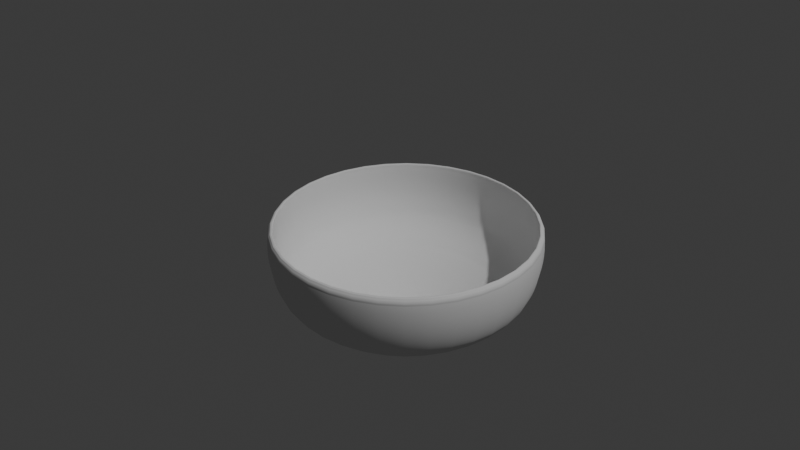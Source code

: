 # Source: bowl.blend  (saved by Blender 4.4.32; exported with 4.5.12 LTS)
import bpy
from mathutils import Matrix  # noqa: F401  (used for matrix-valued properties, if any)

bpy.ops.wm.read_factory_settings(use_empty=True)
scene = bpy.context.scene
scene.name = 'Scene'

# ---- collections
col_collection = bpy.data.collections.new('Collection'); scene.collection.children.link(col_collection)

# ---- world
world_world = bpy.data.worlds.new('World'); scene.world = world_world
world_world.use_nodes = True; world_world.node_tree.nodes.clear()
_N = world_world.node_tree.nodes; _L = world_world.node_tree.links
n0 = _N.new('ShaderNodeOutputWorld'); n0.name = 'World Output'; n0.location = (300, 300)
n1 = _N.new('ShaderNodeBackground'); n1.name = 'Background'; n1.location = (10, 300)
n1.inputs[0].default_value = (0.05088, 0.05088, 0.05088, 1.0)
_L.new(n1.outputs[0], n0.inputs[0])
n0.is_active_output = True
world_world.color = (0.05088, 0.05088, 0.05088)
world_world.sun_shadow_jitter_overblur = 0.0

# ---- cameras
cam_camera = bpy.data.cameras.new('Camera')
cam_camera.clip_end = 100.0
cam_camera.ortho_scale = 7.314

# ---- lights
light_light = bpy.data.lights.new('Light', 'POINT')
light_light.energy = 1000.0
light_light.shadow_soft_size = 0.1

# ---- curves / text
cu_x = bpy.data.curves.new('贝塞尔曲线', 'CURVE')
cu_x.dimensions = '3D'
_sp = cu_x.splines.new('BEZIER'); _sp.bezier_points.add(19)
_sp.bezier_points.foreach_set('co', [0.09189, 1.804e-05, 8.388e-09, 0.08835, 0.03482, 8.233e-09, 0.07603, 0.0667, 7.694e-09, 0.06603, 0.09604, 7.257e-09, 0.04041, 0.1255, 6.137e-09, -0.01298, 0.1344, 3.804e-09, -0.01766, 0.1352, 3.599e-09, -0.01729, 0.1373, 3.615e-09, -0.01532, 0.1388, 3.701e-09, -0.009783, 0.1399, 3.944e-09, 0.04892, 0.1285, 6.509e-09, 0.07024, 0.1051, 7.442e-09, 0.07485, 0.09499, 7.643e-09, 0.08383, 0.06988, 8.036e-09, 0.094, 0.04799, 8.48e-09, 0.094, 0.04799, 8.48e-09, 0.09667, 0.04703, 8.597e-09, 0.09999, 0.04916, 8.742e-09, 0.103, 0.04688, 8.873e-09, 0.103, 0.042, 8.874e-09])
_sp.bezier_points.foreach_set('handle_left', [0.09308, -0.01158, 8.44e-09, 0.08953, 0.02322, 8.285e-09, 0.08014, 0.05607, 7.874e-09, 0.06936, 0.08626, 7.403e-09, 0.05269, 0.1176, 6.674e-09, 0.007556, 0.134, 4.701e-09, -0.01743, 0.134, 3.609e-09, -0.01791, 0.1357, 3.588e-09, -0.01598, 0.1383, 3.673e-09, -0.01163, 0.1395, 3.863e-09, 0.0447, 0.1315, 6.325e-09, 0.05197, 0.1296, 6.643e-09, 0.07331, 0.09836, 7.576e-09, 0.07714, 0.08694, 7.743e-09, 0.09061, 0.05529, 8.332e-09, 0.094, 0.04799, 8.48e-09, 0.09462, 0.0465, 8.507e-09, 0.09848, 0.04864, 8.676e-09, 0.1031, 0.04895, 8.876e-09, 0.103, 0.0455, 8.873e-09])
_sp.bezier_points.foreach_set('handle_right', [0.09071, 0.01162, 8.336e-09, 0.08424, 0.04544, 8.054e-09, 0.07269, 0.07648, 7.549e-09, 0.05674, 0.1111, 6.851e-09, 0.02024, 0.1346, 5.256e-09, -0.01454, 0.1347, 3.736e-09, -0.01774, 0.1356, 3.596e-09, -0.01614, 0.1381, 3.666e-09, -0.01245, 0.1403, 3.827e-09, 0.02226, 0.1424, 5.344e-09, 0.05542, 0.1228, 6.794e-09, 0.07255, 0.1012, 7.542e-09, 0.07661, 0.09027, 7.72e-09, 0.08722, 0.06258, 8.184e-09, 0.094, 0.04799, 8.48e-09, 0.09468, 0.04697, 8.51e-09, 0.09925, 0.04875, 8.709e-09, 0.1016, 0.05006, 8.813e-09, 0.103, 0.04526, 8.874e-09, 0.1011, 0.04095, 8.791e-09])
for _p, _l, _r in zip(_sp.bezier_points, ['VECTOR', 'VECTOR', 'VECTOR', 'VECTOR', 'FREE', 'FREE', 'FREE', 'FREE', 'VECTOR', 'VECTOR', 'FREE', 'FREE', 'VECTOR', 'FREE', 'VECTOR', 'VECTOR', 'FREE', 'FREE', 'FREE', 'FREE'], ['VECTOR', 'VECTOR', 'VECTOR', 'FREE', 'FREE', 'VECTOR', 'FREE', 'FREE', 'FREE', 'FREE', 'FREE', 'FREE', 'FREE', 'VECTOR', 'VECTOR', 'FREE', 'FREE', 'FREE', 'VECTOR', 'FREE']): _p.handle_left_type = _l; _p.handle_right_type = _r
_sp.order_u = 0
_sp.order_v = 0
_sp = cu_x.splines.new('BEZIER'); _sp.bezier_points.add(1)
_sp.bezier_points.foreach_set('co', [0.1, 0.03622, 8.743e-09, 0.1, 0.0, 0.0])
_sp.bezier_points.foreach_set('handle_left', [0.1004, 0.04014, 8.762e-09, 0.09998, 0.01335, 2.913e-09])
_sp.bezier_points.foreach_set('handle_right', [0.1, 0.02415, 5.828e-09, 0.1, -0.01207, -2.914e-09])
for _p, _l, _r in zip(_sp.bezier_points, ['FREE', 'FREE'], ['VECTOR', 'VECTOR']): _p.handle_left_type = _l; _p.handle_right_type = _r
_sp.order_u = 0
_sp.order_v = 0
_sp = cu_x.splines.new('BEZIER'); _sp.bezier_points.add(1)
_sp.bezier_points.foreach_set('co', [0.103, 0.042, 8.874e-09, 0.1, 0.03622, 8.743e-09])
_sp.bezier_points.foreach_set('handle_left', [0.103, 0.0455, 8.873e-09, 0.1004, 0.04014, 8.762e-09])
_sp.bezier_points.foreach_set('handle_right', [0.1011, 0.04095, 8.791e-09, 0.09901, 0.0343, 8.699e-09])
for _p, _l, _r in zip(_sp.bezier_points, ['FREE', 'FREE'], ['FREE', 'VECTOR']): _p.handle_left_type = _l; _p.handle_right_type = _r
_sp.order_u = 0
_sp.order_v = 0
cu_x.use_path = True
cu_x.fill_mode = 'FULL'

# ---- objects
ob_light = bpy.data.objects.new('Light', light_light)
ob_camera = bpy.data.objects.new('Camera', cam_camera)
ob_x = bpy.data.objects.new('贝塞尔曲线', cu_x)

# ---- transforms, parenting, visibility, modifiers, constraints
ob_light.location = (4.076, 1.005, 5.904)
ob_light.rotation_euler = (0.6503, 0.05522, 1.866)
ob_light.lock_rotations_4d = False
ob_light.empty_display_type = 'ARROWS'
ob_light.color = (0.0, 0.0, 0.0, 0.0)
ob_light.lineart.crease_threshold = 0.0
ob_camera.location = (0.7499, -0.6219, 0.671)
ob_camera.rotation_euler = (1.053, 3.805e-07, 0.8847)
ob_camera.lock_rotations_4d = False
ob_camera.empty_display_type = 'ARROWS'
ob_camera.color = (0.0, 0.0, 0.0, 0.0)
ob_camera.display_type = 'WIRE'
ob_camera.lineart.crease_threshold = 0.0
ob_x.location = (0.0, 0.0, 0.1)
ob_x.rotation_euler = (0.0, 1.571, 0.0)
_m = ob_x.modifiers.new('螺旋', 'SCREW')
_m.steps = 36
_m.render_steps = 36
_m.axis = 'X'
_m.merge_threshold = 0.001
_m.use_merge_vertices = True

# ---- collection membership
col_collection.objects.link(ob_light)
col_collection.objects.link(ob_camera)
col_collection.objects.link(ob_x)

# ---- scene / render settings (as saved in the file)
scene.camera = ob_camera
scene.frame_start = 1; scene.frame_end = 250; scene.frame_set(1)
scene.render.engine = 'BLENDER_EEVEE_NEXT'
bpy.context.view_layer.update()
